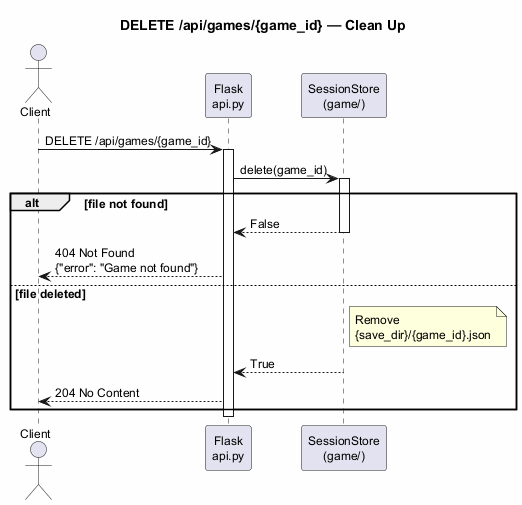

The diagram above was rendered by PlantUML. Its source (embedded in the PNG):
@startuml
skinparam backgroundColor #FEFEFE
skinparam defaultFontSize 12

title DELETE /api/games/{game_id} — Clean Up

actor "Client" as C
participant "Flask\napi.py" as API
participant "SessionStore\n(game/)" as STORE

C -> API : DELETE /api/games/{game_id}
activate API

API -> STORE : delete(game_id)
activate STORE
alt file not found
  STORE --> API : False
  deactivate STORE
  API --> C : 404 Not Found\n{"error": "Game not found"}
else file deleted
  note right of STORE
    Remove
    {save_dir}/{game_id}.json
  end note
  STORE --> API : True
  deactivate STORE
  API --> C : 204 No Content
end

deactivate API
@enduml